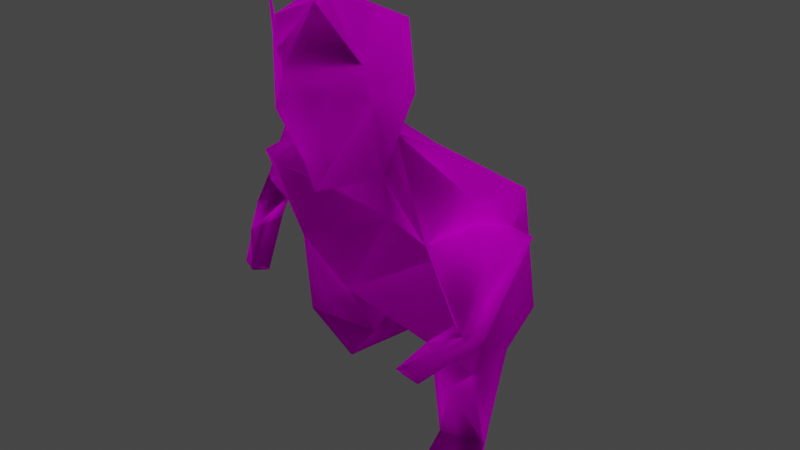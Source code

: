 # Source: HaroldParticle.blend  (saved by Blender 4.1.24; exported with 4.5.12 LTS)
import bpy
from mathutils import Matrix  # noqa: F401  (used for matrix-valued properties, if any)

bpy.ops.wm.read_factory_settings(use_empty=True)
scene = bpy.context.scene
scene.name = 'Scene'

# ---- collections
col_collection = bpy.data.collections.new('Collection'); scene.collection.children.link(col_collection)

# ---- images (referenced by path relative to the original .blend; pixels are not part of the script)
import os
ASSET_DIR = os.environ.get("B2B_ASSET_DIR", "")  # directory of the original .blend (textures are referenced by path, not embedded)
HERE = os.path.dirname(os.path.abspath(__file__))  # packed textures are extracted next to this script under _unpacked/

def load_image(name, relpath, width, height, colorspace="sRGB"):
    """Load a texture the original file referenced (path relative to the .blend, or extracted next to this script)."""
    p = next((c for c in (os.path.join(HERE, relpath), os.path.join(ASSET_DIR, relpath)) if relpath and os.path.exists(c)), "")
    if p:
        img = bpy.data.images.load(p, check_existing=True)
        img.name = name
    else:  # same state as the original file: an image datablock whose file is absent (Cycles renders it pink)
        img = bpy.data.images.new(name, width, height)
        img.source = "FILE"
        img.filepath = "//" + (relpath or name)
    img.colorspace_settings.name = colorspace
    return img
img_orangealphagradient_png = load_image('orangealphagradient.png', 'orangealphagradient.png', 1024, 1024, 'sRGB')

# ---- materials (node trees are filled in below, after node groups)
mat_speedgradient = bpy.data.materials.new('speedgradient')
mat_speedgradient.use_transparent_shadow = False

# ---- material node trees
mat_speedgradient.use_nodes = True; mat_speedgradient.node_tree.nodes.clear()
_N = mat_speedgradient.node_tree.nodes; _L = mat_speedgradient.node_tree.links
n0 = _N.new('ShaderNodeOutputMaterial'); n0.name = 'Material Output'; n0.location = (300, 300)
n1 = _N.new('ShaderNodeBsdfTranslucent'); n1.name = 'Translucent BSDF'; n1.location = (10, 300)
n2 = _N.new('ShaderNodeTexImage'); n2.name = 'Image Texture'; n2.location = (-280, 280)
n2.image = img_orangealphagradient_png
_L.new(n1.outputs[0], n0.inputs[0])
_L.new(n2.outputs[0], n1.inputs[0])
n0.is_active_output = True

# ---- world
world_world = bpy.data.worlds.new('World'); scene.world = world_world
world_world.use_nodes = True; world_world.node_tree.nodes.clear()
_N = world_world.node_tree.nodes; _L = world_world.node_tree.links
n0 = _N.new('ShaderNodeOutputWorld'); n0.name = 'World Output'; n0.location = (300, 300)
n1 = _N.new('ShaderNodeBackground'); n1.name = 'Background'; n1.location = (10, 300)
n1.inputs[0].default_value = (0.05088, 0.05088, 0.05088, 1.0)
_L.new(n1.outputs[0], n0.inputs[0])
n0.is_active_output = True
world_world.color = (0.05088, 0.05088, 0.05088)
world_world.use_sun_shadow = False
world_world.sun_shadow_jitter_overblur = 0.0

# ---- meshes
me_pcube2 = bpy.data.meshes.new('pCube2')
me_pcube2.from_pydata([(-0.3914, 1.141, -1.018), (-0.8767, 0.445, -1.225), (-0.3604, 0.3435, -1.045), (-0.3078, 1.033, -0.8242), (-0.5774, 1.033, -0.8175), (-0.6837, 0.7478, -0.8661), (-0.7811, 1.079, -0.01191), (-0.4387, 0.7429, -0.08425), (-0.5245, 2.6, 0.5471), (0.1227, 3.127, 0.7915), (-0.1126, 2.98, 0.002892), (-0.2591, 3.128, 0.767), (0.9019, 0.02096, 0.07982), (0.3906, 0.02048, 0.2412), (0.08022, 3.893, 0.6074), (0.5524, 0.2145, -0.6066), (0.2979, 0.24, -0.5543), (0.32, 0.263, -0.2673), (0.3451, 0.9858, -0.6302), (0.5909, 0.9203, -0.02637), (0.6859, 1.004, -0.6085), (-0.02391, 2.642, 0.5866), (-0.339, 3.821, 0.2301), (0.2035, 2.879, 0.7488), (-0.4133, 2.793, 0.3596), (0.4141, 3.233, 0.1818), (-0.8631, 2.538, 0.3182), (-0.3784, 0.277, -1.281), (-0.3816, 0.6624, -0.8827), (0.6811, 0.2525, -0.3503), (-0.4645, 3.24, 0.481), (-0.3093, 3.718, 0.681), (-0.08951, 3.45, 0.8412), (0.02572, 2.847, 0.8097), (0.338, 3.822, 0.5023), (-0.3909, 3.566, 0.6336), (-0.3986, 3.631, 0.2033), (-0.07341, 3.645, -0.01856), (0.2989, 3.684, 0.1075), (-0.1942, 3.534, 0.7941), (0.4419, 3.581, 0.3496), (0.3772, 3.267, 0.5673), (-0.02666, 3.276, 0.7549), (0.2964, 2.663, 0.37), (0.1102, 2.673, 0.8195), (0.07592, 3.587, 0.8351), (0.1388, 3.562, 0.7248), (0.1246, 3.775, 0.8204), (-0.2908, 3.939, 0.748), (0.09743, 3.89, 0.7507), (0.1568, 3.327, 0.7108), (0.3585, 3.516, 0.6243), (0.7523, 2.448, -0.0132), (0.6393, 2.041, -0.2517), (1.093, 2.32, 0.293), (0.9634, 1.538, 0.1095), (0.6845, 1.264, 0.4716), (0.5821, 2.249, 0.286), (0.8489, 1.718, 0.2824), (1.102, 2.266, -0.2194), (0.7032, 1.411, 0.5466), (0.6081, 1.338, 0.5294), (0.6266, 1.455, 0.639), (0.7458, 1.626, 0.46), (0.9417, 1.677, 0.3149), (-0.6312, 2.426, 0.1702), (-0.6229, 2.044, -0.05991), (-1.2, 2.124, -0.01126), (-1.149, 2.104, -0.3033), (-0.9754, 2.0, 0.03393), (-0.8442, 2.301, 0.3038), (-1.14, 1.983, 0.1723), (-0.7756, 2.359, -0.4035), (-1.045, 2.571, -0.0698), (-0.9132, 1.589, 0.4757), (-0.9787, 1.879, 0.408), (-1.084, 1.801, -0.02693), (-1.005, 1.631, 0.4517), (-0.9404, 1.532, 0.3129), (-0.9761, 1.473, 0.2488), (0.3907, 0.01634, -0.6274), (-0.2503, 1.004, -0.1605), (-0.5077, 1.959, 0.3204), (-0.4189, 2.589, -0.6464), (-0.757, 1.48, -1.027), (-0.7137, 1.035, -0.3568), (-0.8969, 2.128, -0.02078), (-0.8901, 2.592, -0.4042), (0.1778, 2.257, 0.1671), (0.9644, 2.258, -0.1539), (0.6164, 2.252, 0.32), (0.4592, 1.865, -0.9913), (0.2652, 1.094, -0.1992), (0.1904, 1.479, -0.9919), (0.7625, 1.306, -0.8307), (-0.003355, 1.739, 0.4123), (-0.007134, 1.397, -0.1444), (0.7756, 1.109, -0.05133), (0.243, 2.911, 0.1746), (0.9984, 2.579, -0.2568), (0.9079, 2.596, 0.166), (0.09155, 2.6, -0.4454), (-0.2948, 1.384, -0.9869), (-0.2903, 1.066, -0.3396)], [], [(28, 5, 2), (85, 5, 6), (1, 4, 0), (7, 28, 81), (21, 8, 88), (21, 44, 24), (31, 39, 14), (9, 33, 23), (80, 12, 13), (13, 12, 17), (19, 92, 17), (29, 97, 19), (15, 12, 80), (88, 43, 21), (98, 25, 43), (25, 10, 37), (40, 41, 25), (25, 98, 10), (9, 11, 33), (98, 43, 90), (24, 30, 36), (34, 38, 14), (15, 29, 12), (19, 97, 92), (34, 40, 38), (31, 14, 22), (51, 41, 40), (30, 11, 35), (51, 34, 14), (23, 41, 9), (42, 11, 9), (8, 24, 10), (16, 17, 92), (11, 42, 32), (22, 37, 36), (0, 27, 1), (44, 23, 33), (51, 32, 50), (24, 44, 33), (46, 45, 47), (57, 53, 58), (57, 58, 64), (55, 53, 59), (63, 58, 55), (53, 52, 59), (57, 52, 53), (60, 61, 56), (62, 61, 60), (64, 63, 62), (62, 63, 61), (56, 63, 55), (56, 55, 64), (56, 64, 60), (67, 73, 68), (70, 65, 73), (69, 67, 71), (68, 73, 72), (78, 74, 77), (75, 69, 71), (75, 74, 79), (79, 76, 75), (78, 79, 74), (80, 13, 16), (29, 20, 97), (95, 6, 81), (81, 96, 95), (85, 6, 84), (8, 10, 87), (91, 101, 99), (97, 20, 94), (89, 88, 95), (91, 93, 102), (82, 95, 88), (92, 97, 95), (86, 6, 82), (94, 93, 91), (96, 102, 93), (1, 27, 2, 5), (4, 85, 103, 3), (18, 20, 15, 16), (81, 6, 7), (11, 24, 33), (32, 35, 11), (36, 37, 10), (50, 32, 42), (17, 29, 19), (29, 15, 20), (16, 13, 17), (41, 23, 44, 43), (43, 88, 90), (3, 103, 81, 28), (21, 43, 44), (43, 25, 41), (9, 41, 50), (50, 41, 51), (28, 7, 6, 5), (28, 2, 3), (4, 5, 85), (14, 38, 22), (30, 24, 11), (3, 0, 4), (17, 12, 29), (10, 24, 36), (4, 1, 5), (18, 16, 92), (80, 16, 15), (38, 25, 37), (42, 9, 50), (89, 99, 100, 90), (22, 36, 31), (39, 51, 14), (22, 38, 37), (8, 21, 24), (39, 35, 32), (31, 35, 48), (34, 51, 40), (35, 31, 36), (51, 39, 49), (35, 39, 48), (48, 39, 31), (39, 32, 49), (49, 32, 51), (35, 36, 30), (25, 38, 40), (45, 46, 47), (54, 59, 52), (64, 55, 54), (55, 58, 53), (52, 57, 54), (0, 3, 2, 27), (57, 64, 54), (55, 59, 54), (60, 64, 62), (63, 64, 58), (56, 61, 63), (70, 67, 69, 66), (26, 87, 86), (65, 72, 73), (69, 68, 72, 66), (76, 71, 67, 68), (71, 77, 74, 75), (76, 68, 69), (76, 69, 75), (66, 72, 65), (70, 66, 65), (67, 70, 73), (76, 79, 77, 71), (78, 77, 79), (101, 91, 84, 83), (94, 20, 18, 93), (82, 6, 95), (99, 89, 97, 94), (92, 95, 96), (6, 86, 87, 84), (99, 101, 98), (26, 86, 82, 8), (103, 85, 84, 102), (103, 102, 96, 81), (92, 96, 93, 18), (83, 84, 87), (26, 8, 87), (99, 94, 91), (97, 89, 95), (83, 10, 98, 101), (100, 98, 90), (84, 91, 102), (89, 90, 88), (88, 8, 82), (87, 10, 83), (100, 99, 98)])
me_pcube2.polygons.foreach_set('use_smooth', [1, 1, 1, 1, 1, 1, 1, 1, 1, 1, 1, 1, 1, 1, 1, 1, 1, 1, 1, 1, 1, 1, 1, 1, 1, 1, 1, 1, 1, 1, 1, 1, 1, 1, 1, 1, 1, 1, 1, 0, 1, 1, 1, 1, 1, 1, 1, 1, 1, 1, 1, 1, 1, 1, 1, 1, 1, 1, 1, 1, 1, 1, 1, 1, 1, 1, 1, 1, 1, 1, 1, 1, 1, 1, 1, 1, 1, 1, 1, 1, 1, 1, 1, 1, 1, 1, 1, 1, 1, 1, 1, 1, 1, 1, 1, 1, 1, 1, 1, 1, 1, 1, 1, 1, 1, 1, 1, 1, 1, 1, 1, 1, 1, 1, 1, 1, 1, 1, 1, 1, 1, 1, 1, 1, 0, 1, 1, 1, 1, 1, 1, 1, 1, 1, 1, 1, 1, 1, 1, 1, 1, 1, 1, 1, 1, 1, 1, 1, 1, 1, 1, 1, 1, 1, 1, 1, 1, 1, 1, 1, 1, 1, 1, 1, 1, 1, 1, 1, 1, 1])
_uv = me_pcube2.uv_layers.new(name='UVMap')
_uv.uv.foreach_set('vector', [0.7837, 0.07456, 0.7423, 0.08282, 0.7866, 0.04362, 0.7382, 0.1108, 0.7423, 0.08282, 0.729, 0.115, 0.716, 0.05341, 0.7569, 0.1105, 0.7823, 0.121, 0.7759, 0.08242, 0.7837, 0.07456, 0.8017, 0.1078, 0.8325, 0.2667, 0.7639, 0.2626, 0.8601, 0.2294, 0.8325, 0.2667, 0.8508, 0.2697, 0.7791, 0.2813, 0.7933, 0.3711, 0.809, 0.3533, 0.8465, 0.3881, 0.8525, 0.3138, 0.8392, 0.2866, 0.8635, 0.2897, 0.8895, 0.01198, 0.9595, 0.01252, 0.8895, 0.01244, 0.8895, 0.01244, 0.9595, 0.01252, 0.8798, 0.03593, 0.9168, 0.09972, 0.8722, 0.1165, 0.8798, 0.03593, 0.9292, 0.03493, 0.942, 0.118, 0.9168, 0.09972, 0.9116, 0.03122, 0.9595, 0.01252, 0.8895, 0.01198, 0.8601, 0.2294, 0.8763, 0.2688, 0.8325, 0.2667, 0.8689, 0.2928, 0.8923, 0.3241, 0.8763, 0.2688, 0.8923, 0.3241, 0.8202, 0.2995, 0.8255, 0.364, 0.8961, 0.3579, 0.8873, 0.3274, 0.8923, 0.3241, 0.8923, 0.3241, 0.8689, 0.2928, 0.8202, 0.2995, 0.8525, 0.3138, 0.8002, 0.3139, 0.8392, 0.2866, 0.8689, 0.2928, 0.8763, 0.2688, 0.9201, 0.2289, 0.7791, 0.2813, 0.7721, 0.3247, 0.781, 0.3626, 0.8818, 0.3812, 0.8765, 0.3678, 0.8465, 0.3881, 0.9116, 0.03122, 0.9292, 0.03493, 0.9595, 0.01252, 0.9168, 0.09972, 0.942, 0.118, 0.8722, 0.1165, 0.8818, 0.3812, 0.8961, 0.3579, 0.8765, 0.3678, 0.7933, 0.3711, 0.8465, 0.3881, 0.7892, 0.381, 0.8847, 0.3515, 0.8873, 0.3274, 0.8961, 0.3579, 0.7721, 0.3247, 0.8002, 0.3139, 0.7821, 0.3563, 0.8847, 0.3515, 0.8818, 0.3812, 0.8465, 0.3881, 0.8635, 0.2897, 0.8873, 0.3274, 0.8525, 0.3138, 0.832, 0.3282, 0.8002, 0.3139, 0.8525, 0.3138, 0.7639, 0.2626, 0.7791, 0.2813, 0.8202, 0.2995, 0.8768, 0.03367, 0.8798, 0.03593, 0.8722, 0.1165, 0.8002, 0.3139, 0.832, 0.3282, 0.8234, 0.3451, 0.7892, 0.381, 0.8255, 0.364, 0.781, 0.3626, 0.7823, 0.121, 0.7842, 0.03715, 0.716, 0.05341, 0.8508, 0.2697, 0.8635, 0.2897, 0.8392, 0.2866, 0.8847, 0.3515, 0.8234, 0.3451, 0.8571, 0.3332, 0.7791, 0.2813, 0.8508, 0.2697, 0.8392, 0.2866, 0.8546, 0.356, 0.846, 0.3584, 0.8526, 0.3767, 0.9154, 0.2286, 0.9233, 0.2085, 0.952, 0.1771, 0.9154, 0.2286, 0.952, 0.1771, 0.9647, 0.1732, 0.9677, 0.1597, 0.9233, 0.2085, 0.9866, 0.2303, 0.9379, 0.1682, 0.952, 0.1771, 0.9677, 0.1597, 0.9233, 0.2085, 0.9387, 0.248, 0.9866, 0.2303, 0.9154, 0.2286, 0.9387, 0.248, 0.9233, 0.2085, 0.9321, 0.1474, 0.9191, 0.1403, 0.9296, 0.1331, 0.9216, 0.1517, 0.9191, 0.1403, 0.9321, 0.1474, 0.9647, 0.1732, 0.9379, 0.1682, 0.9216, 0.1517, 0.9216, 0.1517, 0.9379, 0.1682, 0.9191, 0.1403, 0.9296, 0.1331, 0.9379, 0.1682, 0.9677, 0.1597, 0.9296, 0.1331, 0.9677, 0.1597, 0.9647, 0.1732, 0.9296, 0.1331, 0.9647, 0.1732, 0.9321, 0.1474, 0.6715, 0.2163, 0.6927, 0.2597, 0.6785, 0.2143, 0.7202, 0.2336, 0.7493, 0.2457, 0.6927, 0.2597, 0.7023, 0.2043, 0.6715, 0.2163, 0.6798, 0.2027, 0.6785, 0.2143, 0.6927, 0.2597, 0.7296, 0.2391, 0.7072, 0.159, 0.7109, 0.1644, 0.6983, 0.1685, 0.7019, 0.1926, 0.7023, 0.2043, 0.6798, 0.2027, 0.7019, 0.1926, 0.7109, 0.1644, 0.7023, 0.1532, 0.7023, 0.1532, 0.6875, 0.185, 0.7019, 0.1926, 0.7072, 0.159, 0.7023, 0.1532, 0.7109, 0.1644, 0.8895, 0.01198, 0.8895, 0.01244, 0.8768, 0.03367, 0.9292, 0.03493, 0.9298, 0.1078, 0.942, 0.118, 0.8354, 0.1792, 0.729, 0.115, 0.8017, 0.1078, 0.8017, 0.1078, 0.8349, 0.1459, 0.8354, 0.1792, 0.7382, 0.1108, 0.729, 0.115, 0.7322, 0.1539, 0.7639, 0.2626, 0.8202, 0.2995, 0.7139, 0.2618, 0.8986, 0.1913, 0.8482, 0.2626, 0.9723, 0.2606, 0.942, 0.118, 0.9298, 0.1078, 0.9402, 0.1372, 0.9677, 0.2295, 0.8601, 0.2294, 0.8354, 0.1792, 0.8986, 0.1913, 0.8619, 0.1538, 0.7955, 0.1446, 0.7663, 0.2004, 0.8354, 0.1792, 0.8601, 0.2294, 0.8722, 0.1165, 0.942, 0.118, 0.8354, 0.1792, 0.713, 0.2168, 0.729, 0.115, 0.7663, 0.2004, 0.9402, 0.1372, 0.8619, 0.1538, 0.8986, 0.1913, 0.8349, 0.1459, 0.7955, 0.1446, 0.8619, 0.1538, 0.716, 0.05341, 0.7842, 0.03715, 0.7866, 0.04362, 0.7423, 0.08282, 0.7569, 0.1105, 0.7382, 0.1108, 0.7962, 0.1137, 0.7938, 0.1105, 0.8831, 0.106, 0.9298, 0.1078, 0.9116, 0.03122, 0.8768, 0.03367, 0.8017, 0.1078, 0.729, 0.115, 0.7759, 0.08242, 0.8002, 0.3139, 0.7791, 0.2813, 0.8392, 0.2866, 0.8234, 0.3451, 0.7821, 0.3563, 0.8002, 0.3139, 0.781, 0.3626, 0.8255, 0.364, 0.8202, 0.2995, 0.8571, 0.3332, 0.8234, 0.3451, 0.832, 0.3282, 0.8798, 0.03593, 0.9292, 0.03493, 0.9168, 0.09972, 0.9292, 0.03493, 0.9116, 0.03122, 0.9298, 0.1078, 0.8768, 0.03367, 0.8895, 0.01244, 0.8798, 0.03593, 0.8873, 0.3274, 0.8635, 0.2897, 0.8508, 0.2697, 0.8763, 0.2688, 0.8763, 0.2688, 0.8601, 0.2294, 0.9201, 0.2289, 0.7938, 0.1105, 0.7962, 0.1137, 0.8017, 0.1078, 0.7837, 0.07456, 0.8325, 0.2667, 0.8763, 0.2688, 0.8508, 0.2697, 0.8763, 0.2688, 0.8923, 0.3241, 0.8873, 0.3274, 0.8525, 0.3138, 0.8873, 0.3274, 0.8571, 0.3332, 0.8571, 0.3332, 0.8873, 0.3274, 0.8847, 0.3515, 0.7837, 0.07456, 0.7759, 0.08242, 0.729, 0.115, 0.7423, 0.08282, 0.7837, 0.07456, 0.7866, 0.04362, 0.7938, 0.1105, 0.7569, 0.1105, 0.7423, 0.08282, 0.7382, 0.1108, 0.8465, 0.3881, 0.8765, 0.3678, 0.7892, 0.381, 0.7721, 0.3247, 0.7791, 0.2813, 0.8002, 0.3139, 0.7938, 0.1105, 0.7823, 0.121, 0.7569, 0.1105, 0.8798, 0.03593, 0.9595, 0.01252, 0.9292, 0.03493, 0.8202, 0.2995, 0.7791, 0.2813, 0.781, 0.3626, 0.7569, 0.1105, 0.716, 0.05341, 0.7423, 0.08282, 0.8831, 0.106, 0.8768, 0.03367, 0.8722, 0.1165, 0.8895, 0.01198, 0.8768, 0.03367, 0.9116, 0.03122, 0.8765, 0.3678, 0.8923, 0.3241, 0.8255, 0.364, 0.832, 0.3282, 0.8525, 0.3138, 0.8571, 0.3332, 0.9677, 0.2295, 0.9723, 0.2606, 0.96, 0.2624, 0.9201, 0.2289, 0.7892, 0.381, 0.781, 0.3626, 0.7933, 0.3711, 0.809, 0.3533, 0.8847, 0.3515, 0.8465, 0.3881, 0.7892, 0.381, 0.8765, 0.3678, 0.8255, 0.364, 0.7639, 0.2626, 0.8325, 0.2667, 0.7791, 0.2813, 0.809, 0.3533, 0.7821, 0.3563, 0.8234, 0.3451, 0.7933, 0.3711, 0.7821, 0.3563, 0.7958, 0.3925, 0.8818, 0.3812, 0.8847, 0.3515, 0.8961, 0.3579, 0.7821, 0.3563, 0.7933, 0.3711, 0.781, 0.3626, 0.8847, 0.3515, 0.809, 0.3533, 0.8489, 0.3878, 0.7821, 0.3563, 0.809, 0.3533, 0.7958, 0.3925, 0.7958, 0.3925, 0.809, 0.3533, 0.7933, 0.3711, 0.809, 0.3533, 0.8234, 0.3451, 0.8489, 0.3878, 0.8489, 0.3878, 0.8234, 0.3451, 0.8847, 0.3515, 0.7821, 0.3563, 0.781, 0.3626, 0.7721, 0.3247, 0.8923, 0.3241, 0.8765, 0.3678, 0.8961, 0.3579, 0.846, 0.3584, 0.8546, 0.356, 0.8526, 0.3767, 0.9853, 0.2356, 0.9866, 0.2303, 0.9387, 0.248, 0.9647, 0.1732, 0.9677, 0.1597, 0.9853, 0.2356, 0.9677, 0.1597, 0.952, 0.1771, 0.9233, 0.2085, 0.9387, 0.248, 0.9154, 0.2286, 0.9853, 0.2356, 0.7823, 0.121, 0.7938, 0.1105, 0.7866, 0.04362, 0.7842, 0.03715, 0.9154, 0.2286, 0.9647, 0.1732, 0.9853, 0.2356, 0.9677, 0.1597, 0.9866, 0.2303, 0.9853, 0.2356, 0.9321, 0.1474, 0.9647, 0.1732, 0.9216, 0.1517, 0.9379, 0.1682, 0.9647, 0.1732, 0.952, 0.1771, 0.9296, 0.1331, 0.9191, 0.1403, 0.9379, 0.1682, 0.7202, 0.2336, 0.6715, 0.2163, 0.7023, 0.2043, 0.7505, 0.2087, 0.7176, 0.2565, 0.7139, 0.2618, 0.713, 0.2168, 0.7493, 0.2457, 0.7296, 0.2391, 0.6927, 0.2597, 0.7023, 0.2043, 0.6785, 0.2143, 0.7296, 0.2391, 0.7505, 0.2087, 0.6875, 0.185, 0.6798, 0.2027, 0.6715, 0.2163, 0.6785, 0.2143, 0.6798, 0.2027, 0.6983, 0.1685, 0.7109, 0.1644, 0.7019, 0.1926, 0.6875, 0.185, 0.6785, 0.2143, 0.7023, 0.2043, 0.6875, 0.185, 0.7023, 0.2043, 0.7019, 0.1926, 0.7505, 0.2087, 0.7296, 0.2391, 0.7493, 0.2457, 0.7202, 0.2336, 0.7505, 0.2087, 0.7493, 0.2457, 0.6715, 0.2163, 0.7202, 0.2336, 0.6927, 0.2597, 0.6875, 0.185, 0.7023, 0.1532, 0.6983, 0.1685, 0.6798, 0.2027, 0.7072, 0.159, 0.6983, 0.1685, 0.7023, 0.1532, 0.8482, 0.2626, 0.8986, 0.1913, 0.7322, 0.1539, 0.7783, 0.2614, 0.9402, 0.1372, 0.9298, 0.1078, 0.8831, 0.106, 0.8619, 0.1538, 0.7663, 0.2004, 0.729, 0.115, 0.8354, 0.1792, 0.9723, 0.2606, 0.9677, 0.2295, 0.942, 0.118, 0.9402, 0.1372, 0.8722, 0.1165, 0.8354, 0.1792, 0.8349, 0.1459, 0.729, 0.115, 0.713, 0.2168, 0.7139, 0.2618, 0.7322, 0.1539, 0.9723, 0.2606, 0.8482, 0.2626, 0.8689, 0.2928, 0.7176, 0.2565, 0.713, 0.2168, 0.7663, 0.2004, 0.7639, 0.2626, 0.7962, 0.1137, 0.7382, 0.1108, 0.7322, 0.1539, 0.7955, 0.1446, 0.7962, 0.1137, 0.7955, 0.1446, 0.8349, 0.1459, 0.8017, 0.1078, 0.8722, 0.1165, 0.8349, 0.1459, 0.8619, 0.1538, 0.8831, 0.106, 0.7783, 0.2614, 0.7322, 0.1539, 0.7139, 0.2618, 0.7176, 0.2565, 0.7639, 0.2626, 0.7139, 0.2618, 0.9723, 0.2606, 0.9402, 0.1372, 0.8986, 0.1913, 0.942, 0.118, 0.9677, 0.2295, 0.8354, 0.1792, 0.7783, 0.2614, 0.8202, 0.2995, 0.8689, 0.2928, 0.8482, 0.2626, 0.96, 0.2624, 0.8689, 0.2928, 0.9201, 0.2289, 0.7322, 0.1539, 0.8986, 0.1913, 0.7955, 0.1446, 0.9677, 0.2295, 0.9201, 0.2289, 0.8601, 0.2294, 0.8601, 0.2294, 0.7639, 0.2626, 0.7663, 0.2004, 0.7139, 0.2618, 0.8202, 0.2995, 0.7783, 0.2614, 0.96, 0.2624, 0.9723, 0.2606, 0.8689, 0.2928])
me_pcube2.materials.append(mat_speedgradient)
me_pcube2.update()
me_pcube2.normals_split_custom_set([tuple(v) for v in zip(*[iter([0.4753, -0.5809, 0.6609, -0.8929, -0.283, 0.3502, 0.5647, -0.6528, 0.5049, -0.9397, 0.03171, -0.3406, -0.8929, -0.283, 0.3502, -0.6745, -0.4784, 0.5624, -0.8444, -0.3607, -0.396, -0.5762, 0.8101, -0.1079, 0.2802, 0.8868, -0.3674, 0.1961, -0.7502, 0.6315, 0.4753, -0.5809, 0.6609, 0.7551, -0.5286, 0.3877, -0.1218, -0.8137, 0.5684, -0.3924, 0.2702, 0.8792, 0.185, -0.23, 0.9555, -0.1218, -0.8137, 0.5684, 0.1682, -0.5893, 0.7902, -0.9707, -0.1715, -0.1682, -0.04608, 0.8601, -0.508, -0.4437, 0.05466, 0.8945, 0.1496, 0.8776, 0.4555, 0.2987, 0.1474, 0.9429, -0.2146, -0.1371, 0.967, 0.709, -0.1035, 0.6976, -0.2636, -0.6474, -0.7151, 0.8321, -0.1775, 0.5254, -0.3875, -0.1759, 0.9049, -0.3875, -0.1759, 0.9049, 0.8321, -0.1775, 0.5254, -0.8359, 0.0969, 0.5403, -0.03817, -0.07758, 0.9963, -0.7846, -0.4611, 0.4144, -0.8359, 0.0969, 0.5403, 0.9851, 0.1605, 0.06162, 0.7351, -0.2419, 0.6334, -0.03817, -0.07758, 0.9963, 0.5006, -0.1844, -0.8458, 0.8321, -0.1775, 0.5254, -0.2636, -0.6474, -0.7151, 0.185, -0.23, 0.9555, 0.7848, -0.205, 0.5849, -0.1218, -0.8137, 0.5684, 0.6762, 0.3252, -0.6611, 0.8403, -0.1312, -0.526, 0.7848, -0.205, 0.5849, 0.8403, -0.1312, -0.526, -0.1868, 0.5475, -0.8157, -0.07961, 0.3759, -0.9232, 0.9768, 0.2027, -0.06907, 0.8767, -0.08983, 0.4726, 0.8403, -0.1312, -0.526, 0.8403, -0.1312, -0.526, 0.6762, 0.3252, -0.6611, -0.1868, 0.5475, -0.8157, 0.2987, 0.1474, 0.9429, -0.5198, -0.1773, 0.8357, -0.2146, -0.1371, 0.967, 0.6762, 0.3252, -0.6611, 0.7848, -0.205, 0.5849, 0.259, -0.5951, 0.7608, -0.9707, -0.1715, -0.1682, -0.9842, -0.05522, 0.1683, -0.8749, 0.1882, -0.4463, 0.6267, 0.7478, 0.219, 0.5166, 0.5068, -0.6901, 0.1496, 0.8776, 0.4555, 0.5006, -0.1844, -0.8458, 0.9851, 0.1605, 0.06162, 0.8321, -0.1775, 0.5254, -0.03817, -0.07758, 0.9963, 0.7351, -0.2419, 0.6334, -0.7846, -0.4611, 0.4144, 0.6267, 0.7478, 0.219, 0.9768, 0.2027, -0.06907, 0.5166, 0.5068, -0.6901, -0.04608, 0.8601, -0.508, 0.1496, 0.8776, 0.4555, -0.5757, 0.7545, -0.3153, 0.7283, 0.1079, 0.6767, 0.8767, -0.08983, 0.4726, 0.9768, 0.2027, -0.06907, -0.9842, -0.05522, 0.1683, -0.5198, -0.1773, 0.8357, -0.8892, 0.1702, 0.4248, 0.7283, 0.1079, 0.6767, 0.6267, 0.7478, 0.219, 0.1496, 0.8776, 0.4555, 0.709, -0.1035, 0.6976, 0.8767, -0.08983, 0.4726, 0.2987, 0.1474, 0.9429, 0.1707, -0.07729, 0.9823, -0.5198, -0.1773, 0.8357, 0.2987, 0.1474, 0.9429, -0.3924, 0.2702, 0.8792, -0.9707, -0.1715, -0.1682, -0.1868, 0.5475, -0.8157, -0.8139, -0.1155, -0.5695, -0.8359, 0.0969, 0.5403, -0.7846, -0.4611, 0.4144, -0.5198, -0.1773, 0.8357, 0.1707, -0.07729, 0.9823, -0.01969, -0.04005, 0.999, -0.5757, 0.7545, -0.3153, -0.07961, 0.3759, -0.9232, -0.8749, 0.1882, -0.4463, 0.2802, 0.8868, -0.3674, 0.4705, -0.684, -0.5575, -0.8444, -0.3607, -0.396, 0.1682, -0.5893, 0.7902, 0.709, -0.1035, 0.6976, -0.2146, -0.1371, 0.967, 0.7283, 0.1079, 0.6767, -0.01969, -0.04005, 0.999, 0.4347, 0.03933, 0.8997, -0.9707, -0.1715, -0.1682, 0.1682, -0.5893, 0.7902, -0.2146, -0.1371, 0.967, -0.8372, 0.1762, -0.5178, -0.8372, 0.1762, -0.5178, -0.8372, 0.1762, -0.5178, -0.762, 0.2802, 0.5837, -0.6167, -0.1862, -0.7648, -0.9088, -0.1071, 0.4032, -0.762, 0.2802, 0.5837, -0.9088, -0.1071, 0.4032, 0.7224, -0.0305, 0.6908, 0.288, -0.9012, -0.3239, -0.6167, -0.1862, -0.7648, 0.6612, 0.3153, -0.6807, -0.5007, 0.8227, 0.2691, -0.9088, -0.1071, 0.4032, 0.288, -0.9012, -0.3239, -0.6167, -0.1862, -0.7648, -0.3212, 0.9216, -0.2179, 0.6612, 0.3153, -0.6807, -0.762, 0.2802, 0.5837, -0.3212, 0.9216, -0.2179, -0.6167, -0.1862, -0.7648, 0.6578, -0.3656, 0.6585, -0.8236, -0.5514, 0.1327, -0.07318, -0.9869, -0.1436, -0.4269, 0.1117, 0.8974, -0.8236, -0.5514, 0.1327, 0.6578, -0.3656, 0.6585, 0.7224, -0.0305, 0.6908, -0.5007, 0.8227, 0.2691, -0.4269, 0.1117, 0.8974, -0.4269, 0.1117, 0.8974, -0.5007, 0.8227, 0.2691, -0.8236, -0.5514, 0.1327, -0.07318, -0.9869, -0.1436, -0.5007, 0.8227, 0.2691, 0.288, -0.9012, -0.3239, -0.07318, -0.9869, -0.1436, 0.288, -0.9012, -0.3239, 0.7224, -0.0305, 0.6908, -0.07318, -0.9869, -0.1436, 0.7224, -0.0305, 0.6908, 0.6578, -0.3656, 0.6585, -0.9422, 0.01611, 0.3345, -0.4486, 0.8936, -0.01402, -0.5821, -0.3194, -0.7477, -0.04279, 0.02809, 0.9987, 0.7364, 0.4934, 0.4629, -0.4486, 0.8936, -0.01402, 0.7919, -0.5884, 0.1635, -0.9422, 0.01611, 0.3345, -0.7234, 0.5259, 0.4473, -0.5821, -0.3194, -0.7477, -0.4486, 0.8936, -0.01402, 0.3586, 0.2208, -0.907, -0.774, -0.2932, 0.5612, 0.3455, -0.6805, 0.6462, -0.7985, -0.2657, 0.5402, 0.4178, 0.5362, 0.7334, 0.7919, -0.5884, 0.1635, -0.7234, 0.5259, 0.4473, 0.4178, 0.5362, 0.7334, 0.3455, -0.6805, 0.6462, 0.1684, -0.9435, -0.2855, 0.1684, -0.9435, -0.2855, -0.07743, -0.8567, -0.51, 0.4178, 0.5362, 0.7334, -0.774, -0.2932, 0.5612, 0.1684, -0.9435, -0.2855, 0.3455, -0.6805, 0.6462, -0.2636, -0.6474, -0.7151, -0.3875, -0.1759, 0.9049, -0.8139, -0.1155, -0.5695, 0.9851, 0.1605, 0.06162, 0.6907, -0.3503, -0.6326, 0.7351, -0.2419, 0.6334, 0.1148, -0.1344, 0.9843, -0.6745, -0.4784, 0.5624, 0.7551, -0.5286, 0.3877, 0.7551, -0.5286, 0.3877, 0.08373, -0.9788, 0.187, 0.1148, -0.1344, 0.9843, -0.9397, 0.03171, -0.3406, -0.6745, -0.4784, 0.5624, -0.5586, -0.2459, -0.7922, -0.3924, 0.2702, 0.8792, -0.1868, 0.5475, -0.8157, -0.7691, 0.5554, -0.3162, 0.3098, 0.2505, -0.9172, 0.164, 0.7073, -0.6876, 0.8153, 0.5078, -0.2782, 0.7351, -0.2419, 0.6334, 0.6907, -0.3503, -0.6326, 0.6735, -0.3198, -0.6664, 0.8927, -0.3443, 0.2908, 0.185, -0.23, 0.9555, 0.1148, -0.1344, 0.9843, 0.3098, 0.2505, -0.9172, -0.04602, -0.4804, -0.8759, 0.1539, -0.6449, -0.7486, -0.3147, -0.1802, 0.9319, 0.1148, -0.1344, 0.9843, 0.185, -0.23, 0.9555, -0.7846, -0.4611, 0.4144, 0.7351, -0.2419, 0.6334, 0.1148, -0.1344, 0.9843, -0.947, -0.1295, 0.2938, -0.6745, -0.4784, 0.5624, -0.3147, -0.1802, 0.9319, 0.6735, -0.3198, -0.6664, -0.04602, -0.4804, -0.8759, 0.3098, 0.2505, -0.9172, 0.08373, -0.9788, 0.187, 0.1539, -0.6449, -0.7486, -0.04602, -0.4804, -0.8759, -0.8444, -0.3607, -0.396, 0.4705, -0.684, -0.5575, 0.5647, -0.6528, 0.5049, -0.8929, -0.283, 0.3502, -0.5762, 0.8101, -0.1079, -0.9397, 0.03171, -0.3406, 0.889, -0.2996, -0.3462, 0.8183, 0.5744, 0.02077, -0.5995, -0.3798, -0.7045, 0.6907, -0.3503, -0.6326, 0.5006, -0.1844, -0.8458, -0.8139, -0.1155, -0.5695, 0.7551, -0.5286, 0.3877, -0.6745, -0.4784, 0.5624, 0.1961, -0.7502, 0.6315, -0.5198, -0.1773, 0.8357, -0.9707, -0.1715, -0.1682, -0.2146, -0.1371, 0.967, -0.01969, -0.04005, 0.999, -0.8892, 0.1702, 0.4248, -0.5198, -0.1773, 0.8357, -0.8749, 0.1882, -0.4463, -0.07961, 0.3759, -0.9232, -0.1868, 0.5475, -0.8157, 0.4347, 0.03933, 0.8997, -0.01969, -0.04005, 0.999, 0.1707, -0.07729, 0.9823, -0.8359, 0.0969, 0.5403, 0.9851, 0.1605, 0.06162, -0.03817, -0.07758, 0.9963, 0.9851, 0.1605, 0.06162, 0.5006, -0.1844, -0.8458, 0.6907, -0.3503, -0.6326, -0.8139, -0.1155, -0.5695, -0.3875, -0.1759, 0.9049, -0.8359, 0.0969, 0.5403, 0.8767, -0.08983, 0.4726, 0.709, -0.1035, 0.6976, 0.1682, -0.5893, 0.7902, 0.7848, -0.205, 0.5849, 0.7848, -0.205, 0.5849, 0.185, -0.23, 0.9555, 0.259, -0.5951, 0.7608, 0.8183, 0.5744, 0.02077, 0.889, -0.2996, -0.3462, 0.7551, -0.5286, 0.3877, 0.4753, -0.5809, 0.6609, -0.1218, -0.8137, 0.5684, 0.7848, -0.205, 0.5849, 0.1682, -0.5893, 0.7902, 0.7848, -0.205, 0.5849, 0.8403, -0.1312, -0.526, 0.8767, -0.08983, 0.4726, 0.2987, 0.1474, 0.9429, 0.8767, -0.08983, 0.4726, 0.4347, 0.03933, 0.8997, 0.4347, 0.03933, 0.8997, 0.8767, -0.08983, 0.4726, 0.7283, 0.1079, 0.6767, 0.4753, -0.5809, 0.6609, 0.1961, -0.7502, 0.6315, -0.6745, -0.4784, 0.5624, -0.8929, -0.283, 0.3502, 0.4753, -0.5809, 0.6609, 0.5647, -0.6528, 0.5049, 0.8183, 0.5744, 0.02077, -0.5762, 0.8101, -0.1079, -0.8929, -0.283, 0.3502, -0.9397, 0.03171, -0.3406, 0.1496, 0.8776, 0.4555, 0.5166, 0.5068, -0.6901, -0.5757, 0.7545, -0.3153, -0.9842, -0.05522, 0.1683, -0.9707, -0.1715, -0.1682, -0.5198, -0.1773, 0.8357, 0.8183, 0.5744, 0.02077, 0.2802, 0.8868, -0.3674, -0.5762, 0.8101, -0.1079, -0.8359, 0.0969, 0.5403, 0.8321, -0.1775, 0.5254, 0.9851, 0.1605, 0.06162, -0.1868, 0.5475, -0.8157, -0.9707, -0.1715, -0.1682, -0.8749, 0.1882, -0.4463, -0.5762, 0.8101, -0.1079, -0.8444, -0.3607, -0.396, -0.8929, -0.283, 0.3502, -0.5995, -0.3798, -0.7045, -0.8139, -0.1155, -0.5695, -0.7846, -0.4611, 0.4144, -0.2636, -0.6474, -0.7151, -0.8139, -0.1155, -0.5695, 0.5006, -0.1844, -0.8458, 0.5166, 0.5068, -0.6901, 0.8403, -0.1312, -0.526, -0.07961, 0.3759, -0.9232, 0.1707, -0.07729, 0.9823, 0.2987, 0.1474, 0.9429, 0.4347, 0.03933, 0.8997, 0.8927, -0.3443, 0.2908, 0.8153, 0.5078, -0.2782, 0.7164, 0.3899, 0.5786, 0.259, -0.5951, 0.7608, -0.5757, 0.7545, -0.3153, -0.8749, 0.1882, -0.4463, -0.04608, 0.8601, -0.508, -0.4437, 0.05466, 0.8945, 0.7283, 0.1079, 0.6767, 0.1496, 0.8776, 0.4555, -0.5757, 0.7545, -0.3153, 0.5166, 0.5068, -0.6901, -0.07961, 0.3759, -0.9232, -0.3924, 0.2702, 0.8792, -0.1218, -0.8137, 0.5684, -0.9707, -0.1715, -0.1682, -0.4437, 0.05466, 0.8945, -0.8892, 0.1702, 0.4248, -0.01969, -0.04005, 0.999, -0.04608, 0.8601, -0.508, -0.8892, 0.1702, 0.4248, 0.0314, 0.9868, 0.1586, 0.6267, 0.7478, 0.219, 0.7283, 0.1079, 0.6767, 0.9768, 0.2027, -0.06907, -0.8892, 0.1702, 0.4248, -0.04608, 0.8601, -0.508, -0.8749, 0.1882, -0.4463, 0.7283, 0.1079, 0.6767, -0.4437, 0.05466, 0.8945, 0.1493, 0.9887, 0.01141, -0.8892, 0.1702, 0.4248, -0.4437, 0.05466, 0.8945, 0.0314, 0.9868, 0.1586, 0.0314, 0.9868, 0.1586, -0.4437, 0.05466, 0.8945, -0.04608, 0.8601, -0.508, -0.4437, 0.05466, 0.8945, -0.01969, -0.04005, 0.999, 0.1493, 0.9887, 0.01141, 0.1493, 0.9887, 0.01141, -0.01969, -0.04005, 0.999, 0.7283, 0.1079, 0.6767, -0.8892, 0.1702, 0.4248, -0.8749, 0.1882, -0.4463, -0.9842, -0.05522, 0.1683, 0.8403, -0.1312, -0.526, 0.5166, 0.5068, -0.6901, 0.9768, 0.2027, -0.06907, 0.8372, -0.1762, 0.5178, 0.8372, -0.1762, 0.5178, 0.8372, -0.1762, 0.5178, 0.637, 0.4833, 0.6006, 0.6612, 0.3153, -0.6807, -0.3212, 0.9216, -0.2179, 0.7224, -0.0305, 0.6908, 0.288, -0.9012, -0.3239, 0.637, 0.4833, 0.6006, 0.288, -0.9012, -0.3239, -0.9088, -0.1071, 0.4032, -0.6167, -0.1862, -0.7648, -0.3212, 0.9216, -0.2179, -0.762, 0.2802, 0.5837, 0.637, 0.4833, 0.6006, 0.2802, 0.8868, -0.3674, 0.8183, 0.5744, 0.02077, 0.5647, -0.6528, 0.5049, 0.4705, -0.684, -0.5575, -0.762, 0.2802, 0.5837, 0.7224, -0.0305, 0.6908, 0.637, 0.4833, 0.6006, 0.288, -0.9012, -0.3239, 0.6612, 0.3153, -0.6807, 0.637, 0.4833, 0.6006, 0.6578, -0.3656, 0.6585, 0.7224, -0.0305, 0.6908, -0.4269, 0.1117, 0.8974, -0.5007, 0.8227, 0.2691, 0.7224, -0.0305, 0.6908, -0.9088, -0.1071, 0.4032, -0.07318, -0.9869, -0.1436, -0.8236, -0.5514, 0.1327, -0.5007, 0.8227, 0.2691, -0.04279, 0.02809, 0.9987, -0.9422, 0.01611, 0.3345, 0.7919, -0.5884, 0.1635, 0.72, -0.693, -0.03785, -0.7811, 0.3912, 0.4867, -0.7691, 0.5554, -0.3162, -0.947, -0.1295, 0.2938, 0.7364, 0.4934, 0.4629, 0.3586, 0.2208, -0.907, -0.4486, 0.8936, -0.01402, 0.7919, -0.5884, 0.1635, -0.5821, -0.3194, -0.7477, 0.3586, 0.2208, -0.907, 0.72, -0.693, -0.03785, -0.07743, -0.8567, -0.51, -0.7234, 0.5259, 0.4473, -0.9422, 0.01611, 0.3345, -0.5821, -0.3194, -0.7477, -0.7234, 0.5259, 0.4473, -0.7985, -0.2657, 0.5402, 0.3455, -0.6805, 0.6462, 0.4178, 0.5362, 0.7334, -0.07743, -0.8567, -0.51, -0.5821, -0.3194, -0.7477, 0.7919, -0.5884, 0.1635, -0.07743, -0.8567, -0.51, 0.7919, -0.5884, 0.1635, 0.4178, 0.5362, 0.7334, 0.72, -0.693, -0.03785, 0.3586, 0.2208, -0.907, 0.7364, 0.4934, 0.4629, -0.04279, 0.02809, 0.9987, 0.72, -0.693, -0.03785, 0.7364, 0.4934, 0.4629, -0.9422, 0.01611, 0.3345, -0.04279, 0.02809, 0.9987, -0.4486, 0.8936, -0.01402, -0.07743, -0.8567, -0.51, 0.1684, -0.9435, -0.2855, -0.7985, -0.2657, 0.5402, -0.7234, 0.5259, 0.4473, -0.774, -0.2932, 0.5612, -0.7985, -0.2657, 0.5402, 0.1684, -0.9435, -0.2855, 0.164, 0.7073, -0.6876, 0.3098, 0.2505, -0.9172, -0.5586, -0.2459, -0.7922, -0.1204, 0.6476, -0.7524, 0.6735, -0.3198, -0.6664, 0.6907, -0.3503, -0.6326, -0.5995, -0.3798, -0.7045, -0.04602, -0.4804, -0.8759, -0.3147, -0.1802, 0.9319, -0.6745, -0.4784, 0.5624, 0.1148, -0.1344, 0.9843, 0.8153, 0.5078, -0.2782, 0.8927, -0.3443, 0.2908, 0.7351, -0.2419, 0.6334, 0.6735, -0.3198, -0.6664, -0.7846, -0.4611, 0.4144, 0.1148, -0.1344, 0.9843, 0.08373, -0.9788, 0.187, -0.6745, -0.4784, 0.5624, -0.947, -0.1295, 0.2938, -0.7691, 0.5554, -0.3162, -0.5586, -0.2459, -0.7922, 0.8153, 0.5078, -0.2782, 0.164, 0.7073, -0.6876, 0.6762, 0.3252, -0.6611, -0.7811, 0.3912, 0.4867, -0.947, -0.1295, 0.2938, -0.3147, -0.1802, 0.9319, -0.3924, 0.2702, 0.8792, 0.889, -0.2996, -0.3462, -0.9397, 0.03171, -0.3406, -0.5586, -0.2459, -0.7922, 0.1539, -0.6449, -0.7486, 0.889, -0.2996, -0.3462, 0.1539, -0.6449, -0.7486, 0.08373, -0.9788, 0.187, 0.7551, -0.5286, 0.3877, -0.7846, -0.4611, 0.4144, 0.08373, -0.9788, 0.187, -0.04602, -0.4804, -0.8759, -0.5995, -0.3798, -0.7045, -0.1204, 0.6476, -0.7524, -0.5586, -0.2459, -0.7922, -0.7691, 0.5554, -0.3162, -0.7811, 0.3912, 0.4867, -0.3924, 0.2702, 0.8792, -0.7691, 0.5554, -0.3162, 0.8153, 0.5078, -0.2782, 0.6735, -0.3198, -0.6664, 0.3098, 0.2505, -0.9172, 0.7351, -0.2419, 0.6334, 0.8927, -0.3443, 0.2908, 0.1148, -0.1344, 0.9843, -0.1204, 0.6476, -0.7524, -0.1868, 0.5475, -0.8157, 0.6762, 0.3252, -0.6611, 0.164, 0.7073, -0.6876, 0.7164, 0.3899, 0.5786, 0.6762, 0.3252, -0.6611, 0.259, -0.5951, 0.7608, -0.5586, -0.2459, -0.7922, 0.3098, 0.2505, -0.9172, 0.1539, -0.6449, -0.7486, 0.8927, -0.3443, 0.2908, 0.259, -0.5951, 0.7608, 0.185, -0.23, 0.9555, 0.185, -0.23, 0.9555, -0.3924, 0.2702, 0.8792, -0.3147, -0.1802, 0.9319, -0.7691, 0.5554, -0.3162, -0.1868, 0.5475, -0.8157, -0.1204, 0.6476, -0.7524, 0.7164, 0.3899, 0.5786, 0.8153, 0.5078, -0.2782, 0.6762, 0.3252, -0.6611])] * 3)])

# ---- objects
ob_pcube2 = bpy.data.objects.new('pCube2', me_pcube2)

# ---- transforms, parenting, visibility, modifiers, constraints
ob_pcube2.location = (3.83e-08, -4.321e-09, 1.911e-09)
ob_pcube2.rotation_euler = (1.57, -0.0009811, 0.0003527)
ob_pcube2.scale = (0.6866, 0.6866, 0.6866)
ob_pcube2.color = (0.8, 0.8, 0.8, 1.0)
_vg = ob_pcube2.vertex_groups.new(name='Bone')
_vg = ob_pcube2.vertex_groups.new(name='Bone.001')
_vg = ob_pcube2.vertex_groups.new(name='Bone.002')
_vg = ob_pcube2.vertex_groups.new(name='Bone.003')
_vg = ob_pcube2.vertex_groups.new(name='Bone.004')
_vg = ob_pcube2.vertex_groups.new(name='Bone.005')
_vg = ob_pcube2.vertex_groups.new(name='Bone.006')
_vg = ob_pcube2.vertex_groups.new(name='Bone.007')
_vg = ob_pcube2.vertex_groups.new(name='Bone.012')
_vg = ob_pcube2.vertex_groups.new(name='Bone.013')
_vg = ob_pcube2.vertex_groups.new(name='Bone.014')
_vg = ob_pcube2.vertex_groups.new(name='Bone.015')
_vg = ob_pcube2.vertex_groups.new(name='Bone.008')
_vg = ob_pcube2.vertex_groups.new(name='Bone.009')
_vg = ob_pcube2.vertex_groups.new(name='Bone.010')
_vg = ob_pcube2.vertex_groups.new(name='Bone.011')
_vg = ob_pcube2.vertex_groups.new(name='Bone.016')
_vg = ob_pcube2.vertex_groups.new(name='Bone.017')
_vg = ob_pcube2.vertex_groups.new(name='Bone.018')
_vg = ob_pcube2.vertex_groups.new(name='Bone.019')
_vg = ob_pcube2.vertex_groups.new(name='Bone.003_end')
_vg = ob_pcube2.vertex_groups.new(name='Bone.003_end_end')
_vg = ob_pcube2.vertex_groups.new(name='Bone.007_end')
_vg = ob_pcube2.vertex_groups.new(name='Bone.007_end_end')
_vg = ob_pcube2.vertex_groups.new(name='Bone.015_end')
_vg = ob_pcube2.vertex_groups.new(name='Bone.015_end_end')
_vg = ob_pcube2.vertex_groups.new(name='Bone.011_end')
_vg = ob_pcube2.vertex_groups.new(name='Bone.011_end_end')
_vg = ob_pcube2.vertex_groups.new(name='Bone.019_end')
_vg = ob_pcube2.vertex_groups.new(name='Bone.019_end_end')

# ---- collection membership
col_collection.objects.link(ob_pcube2)

# ---- scene / render settings (as saved in the file)
scene.frame_start = 1; scene.frame_end = 250; scene.frame_set(7)
scene.render.engine = 'BLENDER_EEVEE_NEXT'
scene.cycles.sampling_pattern = 'TABULATED_SOBOL'
scene.eevee.ray_tracing_options.trace_max_roughness = 0.0
scene.view_settings.view_transform = 'Filmic'
bpy.context.view_layer.update()

# ---- added for rendering (the .blend has no active camera and no usable light): camera, sun
cam_auto = bpy.data.cameras.new('AutoCamera')
cam_auto.lens = 50.0
cam_auto.sensor_width = 36.0
cam_auto.clip_end = 1000.0
ob_auto_camera = bpy.data.objects.new('AutoCamera', cam_auto)
scene.collection.objects.link(ob_auto_camera)
ob_auto_camera.location = (3.1576, -3.67937, 3.9119)
ob_auto_camera.rotation_euler = (1.09748, -7.21219e-08, 0.694738)
scene.camera = ob_auto_camera
light_auto_sun = bpy.data.lights.new('AutoSun', 'SUN')
light_auto_sun.energy = 3.0
light_auto_sun.angle = 0.0523599
ob_auto_sun = bpy.data.objects.new('AutoSun', light_auto_sun)
scene.collection.objects.link(ob_auto_sun)
ob_auto_sun.rotation_euler = (0.872665, 0.174533, 0.523599)
bpy.context.view_layer.update()
